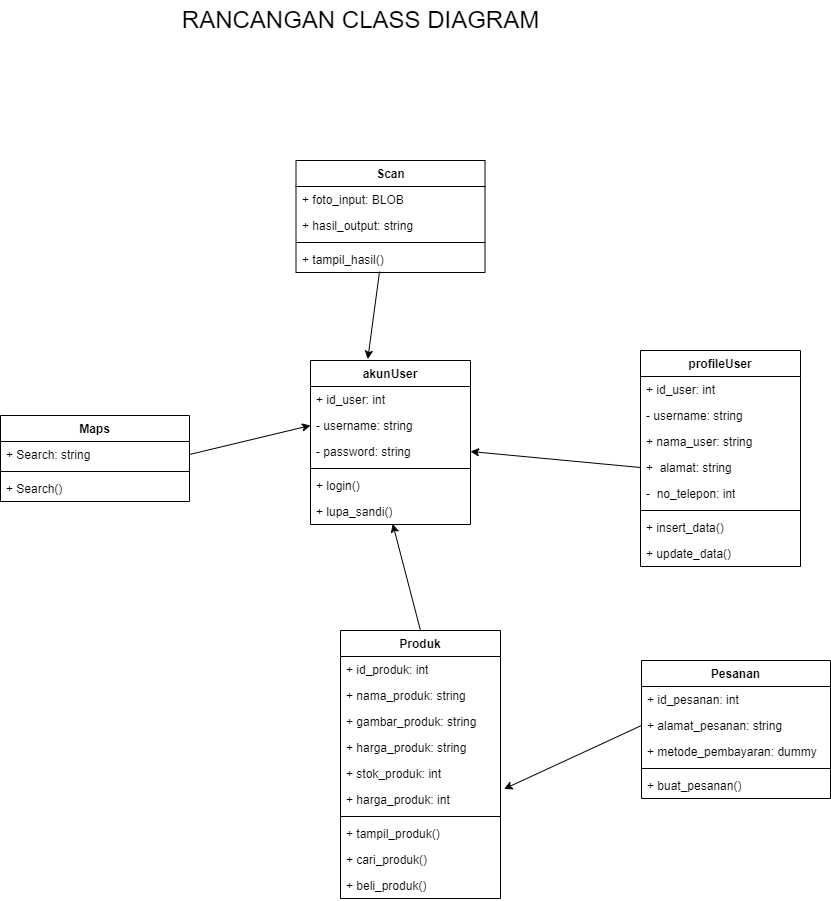

The diagram above was exported from draw.io. Its source (the exported page's mxGraphModel, read from the mxfile embedded in the PNG):
<mxGraphModel dx="1222" dy="631" grid="1" gridSize="10" guides="1" tooltips="1" connect="1" arrows="1" fold="1" page="1" pageScale="1" pageWidth="850" pageHeight="1100" math="0" shadow="0">
  <root>
    <mxCell id="0" />
    <mxCell id="1" parent="0" />
    <mxCell id="BRFJVVj48Lx2Xprw_Fh7-1" value="akunUser" style="swimlane;fontStyle=1;align=center;verticalAlign=top;childLayout=stackLayout;horizontal=1;startSize=26;horizontalStack=0;resizeParent=1;resizeParentMax=0;resizeLast=0;collapsible=1;marginBottom=0;whiteSpace=wrap;html=1;" parent="1" vertex="1">
      <mxGeometry x="330" y="390" width="160" height="164" as="geometry" />
    </mxCell>
    <mxCell id="BRFJVVj48Lx2Xprw_Fh7-2" value="+ id_user: int" style="text;strokeColor=none;fillColor=none;align=left;verticalAlign=top;spacingLeft=4;spacingRight=4;overflow=hidden;rotatable=0;points=[[0,0.5],[1,0.5]];portConstraint=eastwest;whiteSpace=wrap;html=1;" parent="BRFJVVj48Lx2Xprw_Fh7-1" vertex="1">
      <mxGeometry y="26" width="160" height="26" as="geometry" />
    </mxCell>
    <mxCell id="BRFJVVj48Lx2Xprw_Fh7-6" value="- username: string" style="text;strokeColor=none;fillColor=none;align=left;verticalAlign=top;spacingLeft=4;spacingRight=4;overflow=hidden;rotatable=0;points=[[0,0.5],[1,0.5]];portConstraint=eastwest;whiteSpace=wrap;html=1;" parent="BRFJVVj48Lx2Xprw_Fh7-1" vertex="1">
      <mxGeometry y="52" width="160" height="26" as="geometry" />
    </mxCell>
    <mxCell id="BRFJVVj48Lx2Xprw_Fh7-7" value="- password: string" style="text;strokeColor=none;fillColor=none;align=left;verticalAlign=top;spacingLeft=4;spacingRight=4;overflow=hidden;rotatable=0;points=[[0,0.5],[1,0.5]];portConstraint=eastwest;whiteSpace=wrap;html=1;" parent="BRFJVVj48Lx2Xprw_Fh7-1" vertex="1">
      <mxGeometry y="78" width="160" height="26" as="geometry" />
    </mxCell>
    <mxCell id="BRFJVVj48Lx2Xprw_Fh7-3" value="" style="line;strokeWidth=1;fillColor=none;align=left;verticalAlign=middle;spacingTop=-1;spacingLeft=3;spacingRight=3;rotatable=0;labelPosition=right;points=[];portConstraint=eastwest;strokeColor=inherit;" parent="BRFJVVj48Lx2Xprw_Fh7-1" vertex="1">
      <mxGeometry y="104" width="160" height="8" as="geometry" />
    </mxCell>
    <mxCell id="BRFJVVj48Lx2Xprw_Fh7-4" value="+ login()" style="text;strokeColor=none;fillColor=none;align=left;verticalAlign=top;spacingLeft=4;spacingRight=4;overflow=hidden;rotatable=0;points=[[0,0.5],[1,0.5]];portConstraint=eastwest;whiteSpace=wrap;html=1;" parent="BRFJVVj48Lx2Xprw_Fh7-1" vertex="1">
      <mxGeometry y="112" width="160" height="26" as="geometry" />
    </mxCell>
    <mxCell id="BRFJVVj48Lx2Xprw_Fh7-8" value="+ lupa_sandi()" style="text;strokeColor=none;fillColor=none;align=left;verticalAlign=top;spacingLeft=4;spacingRight=4;overflow=hidden;rotatable=0;points=[[0,0.5],[1,0.5]];portConstraint=eastwest;whiteSpace=wrap;html=1;" parent="BRFJVVj48Lx2Xprw_Fh7-1" vertex="1">
      <mxGeometry y="138" width="160" height="26" as="geometry" />
    </mxCell>
    <mxCell id="BRFJVVj48Lx2Xprw_Fh7-5" value="&lt;font style=&quot;font-size: 24px;&quot;&gt;RANCANGAN CLASS DIAGRAM&lt;/font&gt;" style="text;html=1;align=center;verticalAlign=middle;resizable=0;points=[];autosize=1;strokeColor=none;fillColor=none;" parent="1" vertex="1">
      <mxGeometry x="190" y="30" width="380" height="40" as="geometry" />
    </mxCell>
    <mxCell id="BRFJVVj48Lx2Xprw_Fh7-9" value="profileUser" style="swimlane;fontStyle=1;align=center;verticalAlign=top;childLayout=stackLayout;horizontal=1;startSize=26;horizontalStack=0;resizeParent=1;resizeParentMax=0;resizeLast=0;collapsible=1;marginBottom=0;whiteSpace=wrap;html=1;" parent="1" vertex="1">
      <mxGeometry x="660" y="380" width="160" height="216" as="geometry" />
    </mxCell>
    <mxCell id="BRFJVVj48Lx2Xprw_Fh7-10" value="+ id_user: int" style="text;strokeColor=none;fillColor=none;align=left;verticalAlign=top;spacingLeft=4;spacingRight=4;overflow=hidden;rotatable=0;points=[[0,0.5],[1,0.5]];portConstraint=eastwest;whiteSpace=wrap;html=1;" parent="BRFJVVj48Lx2Xprw_Fh7-9" vertex="1">
      <mxGeometry y="26" width="160" height="26" as="geometry" />
    </mxCell>
    <mxCell id="tueAZ6mfww-o3_lfI4ai-1" value="- username: string" style="text;strokeColor=none;fillColor=none;align=left;verticalAlign=top;spacingLeft=4;spacingRight=4;overflow=hidden;rotatable=0;points=[[0,0.5],[1,0.5]];portConstraint=eastwest;whiteSpace=wrap;html=1;" parent="BRFJVVj48Lx2Xprw_Fh7-9" vertex="1">
      <mxGeometry y="52" width="160" height="26" as="geometry" />
    </mxCell>
    <mxCell id="BRFJVVj48Lx2Xprw_Fh7-11" value="+ nama_user: string" style="text;strokeColor=none;fillColor=none;align=left;verticalAlign=top;spacingLeft=4;spacingRight=4;overflow=hidden;rotatable=0;points=[[0,0.5],[1,0.5]];portConstraint=eastwest;whiteSpace=wrap;html=1;" parent="BRFJVVj48Lx2Xprw_Fh7-9" vertex="1">
      <mxGeometry y="78" width="160" height="26" as="geometry" />
    </mxCell>
    <mxCell id="BRFJVVj48Lx2Xprw_Fh7-12" value="+&amp;nbsp; alamat: string" style="text;strokeColor=none;fillColor=none;align=left;verticalAlign=top;spacingLeft=4;spacingRight=4;overflow=hidden;rotatable=0;points=[[0,0.5],[1,0.5]];portConstraint=eastwest;whiteSpace=wrap;html=1;" parent="BRFJVVj48Lx2Xprw_Fh7-9" vertex="1">
      <mxGeometry y="104" width="160" height="26" as="geometry" />
    </mxCell>
    <mxCell id="BRFJVVj48Lx2Xprw_Fh7-16" value="-&amp;nbsp; no_telepon: int" style="text;strokeColor=none;fillColor=none;align=left;verticalAlign=top;spacingLeft=4;spacingRight=4;overflow=hidden;rotatable=0;points=[[0,0.5],[1,0.5]];portConstraint=eastwest;whiteSpace=wrap;html=1;" parent="BRFJVVj48Lx2Xprw_Fh7-9" vertex="1">
      <mxGeometry y="130" width="160" height="26" as="geometry" />
    </mxCell>
    <mxCell id="BRFJVVj48Lx2Xprw_Fh7-13" value="" style="line;strokeWidth=1;fillColor=none;align=left;verticalAlign=middle;spacingTop=-1;spacingLeft=3;spacingRight=3;rotatable=0;labelPosition=right;points=[];portConstraint=eastwest;strokeColor=inherit;" parent="BRFJVVj48Lx2Xprw_Fh7-9" vertex="1">
      <mxGeometry y="156" width="160" height="8" as="geometry" />
    </mxCell>
    <mxCell id="BRFJVVj48Lx2Xprw_Fh7-14" value="+ insert_data()" style="text;strokeColor=none;fillColor=none;align=left;verticalAlign=top;spacingLeft=4;spacingRight=4;overflow=hidden;rotatable=0;points=[[0,0.5],[1,0.5]];portConstraint=eastwest;whiteSpace=wrap;html=1;" parent="BRFJVVj48Lx2Xprw_Fh7-9" vertex="1">
      <mxGeometry y="164" width="160" height="26" as="geometry" />
    </mxCell>
    <mxCell id="BRFJVVj48Lx2Xprw_Fh7-15" value="+ update_data()" style="text;strokeColor=none;fillColor=none;align=left;verticalAlign=top;spacingLeft=4;spacingRight=4;overflow=hidden;rotatable=0;points=[[0,0.5],[1,0.5]];portConstraint=eastwest;whiteSpace=wrap;html=1;" parent="BRFJVVj48Lx2Xprw_Fh7-9" vertex="1">
      <mxGeometry y="190" width="160" height="26" as="geometry" />
    </mxCell>
    <mxCell id="uenVBhEF34HjvUEAmDNr-1" value="Produk" style="swimlane;fontStyle=1;align=center;verticalAlign=top;childLayout=stackLayout;horizontal=1;startSize=26;horizontalStack=0;resizeParent=1;resizeParentMax=0;resizeLast=0;collapsible=1;marginBottom=0;whiteSpace=wrap;html=1;" parent="1" vertex="1">
      <mxGeometry x="360" y="660" width="160" height="268" as="geometry" />
    </mxCell>
    <mxCell id="uenVBhEF34HjvUEAmDNr-2" value="+ id_produk: int" style="text;strokeColor=none;fillColor=none;align=left;verticalAlign=top;spacingLeft=4;spacingRight=4;overflow=hidden;rotatable=0;points=[[0,0.5],[1,0.5]];portConstraint=eastwest;whiteSpace=wrap;html=1;" parent="uenVBhEF34HjvUEAmDNr-1" vertex="1">
      <mxGeometry y="26" width="160" height="26" as="geometry" />
    </mxCell>
    <mxCell id="uenVBhEF34HjvUEAmDNr-3" value="+ nama_produk: string" style="text;strokeColor=none;fillColor=none;align=left;verticalAlign=top;spacingLeft=4;spacingRight=4;overflow=hidden;rotatable=0;points=[[0,0.5],[1,0.5]];portConstraint=eastwest;whiteSpace=wrap;html=1;" parent="uenVBhEF34HjvUEAmDNr-1" vertex="1">
      <mxGeometry y="52" width="160" height="26" as="geometry" />
    </mxCell>
    <mxCell id="uenVBhEF34HjvUEAmDNr-4" value="+ gambar_produk: string" style="text;strokeColor=none;fillColor=none;align=left;verticalAlign=top;spacingLeft=4;spacingRight=4;overflow=hidden;rotatable=0;points=[[0,0.5],[1,0.5]];portConstraint=eastwest;whiteSpace=wrap;html=1;" parent="uenVBhEF34HjvUEAmDNr-1" vertex="1">
      <mxGeometry y="78" width="160" height="26" as="geometry" />
    </mxCell>
    <mxCell id="uenVBhEF34HjvUEAmDNr-5" value="+ harga_produk: string" style="text;strokeColor=none;fillColor=none;align=left;verticalAlign=top;spacingLeft=4;spacingRight=4;overflow=hidden;rotatable=0;points=[[0,0.5],[1,0.5]];portConstraint=eastwest;whiteSpace=wrap;html=1;" parent="uenVBhEF34HjvUEAmDNr-1" vertex="1">
      <mxGeometry y="104" width="160" height="26" as="geometry" />
    </mxCell>
    <mxCell id="uenVBhEF34HjvUEAmDNr-6" value="+ stok_produk: int" style="text;strokeColor=none;fillColor=none;align=left;verticalAlign=top;spacingLeft=4;spacingRight=4;overflow=hidden;rotatable=0;points=[[0,0.5],[1,0.5]];portConstraint=eastwest;whiteSpace=wrap;html=1;" parent="uenVBhEF34HjvUEAmDNr-1" vertex="1">
      <mxGeometry y="130" width="160" height="26" as="geometry" />
    </mxCell>
    <mxCell id="YphQwO8dUptM0KQIBPYu-1" value="+ harga_produk: int" style="text;strokeColor=none;fillColor=none;align=left;verticalAlign=top;spacingLeft=4;spacingRight=4;overflow=hidden;rotatable=0;points=[[0,0.5],[1,0.5]];portConstraint=eastwest;whiteSpace=wrap;html=1;" parent="uenVBhEF34HjvUEAmDNr-1" vertex="1">
      <mxGeometry y="156" width="160" height="26" as="geometry" />
    </mxCell>
    <mxCell id="uenVBhEF34HjvUEAmDNr-7" value="" style="line;strokeWidth=1;fillColor=none;align=left;verticalAlign=middle;spacingTop=-1;spacingLeft=3;spacingRight=3;rotatable=0;labelPosition=right;points=[];portConstraint=eastwest;strokeColor=inherit;" parent="uenVBhEF34HjvUEAmDNr-1" vertex="1">
      <mxGeometry y="182" width="160" height="8" as="geometry" />
    </mxCell>
    <mxCell id="uenVBhEF34HjvUEAmDNr-8" value="+ tampil_produk()" style="text;strokeColor=none;fillColor=none;align=left;verticalAlign=top;spacingLeft=4;spacingRight=4;overflow=hidden;rotatable=0;points=[[0,0.5],[1,0.5]];portConstraint=eastwest;whiteSpace=wrap;html=1;" parent="uenVBhEF34HjvUEAmDNr-1" vertex="1">
      <mxGeometry y="190" width="160" height="26" as="geometry" />
    </mxCell>
    <mxCell id="YphQwO8dUptM0KQIBPYu-3" value="+ cari_produk()" style="text;strokeColor=none;fillColor=none;align=left;verticalAlign=top;spacingLeft=4;spacingRight=4;overflow=hidden;rotatable=0;points=[[0,0.5],[1,0.5]];portConstraint=eastwest;whiteSpace=wrap;html=1;" parent="uenVBhEF34HjvUEAmDNr-1" vertex="1">
      <mxGeometry y="216" width="160" height="26" as="geometry" />
    </mxCell>
    <mxCell id="YphQwO8dUptM0KQIBPYu-2" value="+ beli_produk()" style="text;strokeColor=none;fillColor=none;align=left;verticalAlign=top;spacingLeft=4;spacingRight=4;overflow=hidden;rotatable=0;points=[[0,0.5],[1,0.5]];portConstraint=eastwest;whiteSpace=wrap;html=1;" parent="uenVBhEF34HjvUEAmDNr-1" vertex="1">
      <mxGeometry y="242" width="160" height="26" as="geometry" />
    </mxCell>
    <mxCell id="YphQwO8dUptM0KQIBPYu-4" value="Pesanan" style="swimlane;fontStyle=1;align=center;verticalAlign=top;childLayout=stackLayout;horizontal=1;startSize=26;horizontalStack=0;resizeParent=1;resizeParentMax=0;resizeLast=0;collapsible=1;marginBottom=0;whiteSpace=wrap;html=1;" parent="1" vertex="1">
      <mxGeometry x="661" y="690" width="189" height="138" as="geometry" />
    </mxCell>
    <mxCell id="YphQwO8dUptM0KQIBPYu-5" value="+ id_pesanan: int" style="text;strokeColor=none;fillColor=none;align=left;verticalAlign=top;spacingLeft=4;spacingRight=4;overflow=hidden;rotatable=0;points=[[0,0.5],[1,0.5]];portConstraint=eastwest;whiteSpace=wrap;html=1;" parent="YphQwO8dUptM0KQIBPYu-4" vertex="1">
      <mxGeometry y="26" width="189" height="26" as="geometry" />
    </mxCell>
    <mxCell id="YphQwO8dUptM0KQIBPYu-6" value="+ alamat_pesanan: string" style="text;strokeColor=none;fillColor=none;align=left;verticalAlign=top;spacingLeft=4;spacingRight=4;overflow=hidden;rotatable=0;points=[[0,0.5],[1,0.5]];portConstraint=eastwest;whiteSpace=wrap;html=1;" parent="YphQwO8dUptM0KQIBPYu-4" vertex="1">
      <mxGeometry y="52" width="189" height="26" as="geometry" />
    </mxCell>
    <mxCell id="YphQwO8dUptM0KQIBPYu-7" value="+ metode_pembayaran: dummy" style="text;strokeColor=none;fillColor=none;align=left;verticalAlign=top;spacingLeft=4;spacingRight=4;overflow=hidden;rotatable=0;points=[[0,0.5],[1,0.5]];portConstraint=eastwest;whiteSpace=wrap;html=1;" parent="YphQwO8dUptM0KQIBPYu-4" vertex="1">
      <mxGeometry y="78" width="189" height="26" as="geometry" />
    </mxCell>
    <mxCell id="YphQwO8dUptM0KQIBPYu-11" value="" style="line;strokeWidth=1;fillColor=none;align=left;verticalAlign=middle;spacingTop=-1;spacingLeft=3;spacingRight=3;rotatable=0;labelPosition=right;points=[];portConstraint=eastwest;strokeColor=inherit;" parent="YphQwO8dUptM0KQIBPYu-4" vertex="1">
      <mxGeometry y="104" width="189" height="8" as="geometry" />
    </mxCell>
    <mxCell id="YphQwO8dUptM0KQIBPYu-14" value="+ buat_pesanan()" style="text;strokeColor=none;fillColor=none;align=left;verticalAlign=top;spacingLeft=4;spacingRight=4;overflow=hidden;rotatable=0;points=[[0,0.5],[1,0.5]];portConstraint=eastwest;whiteSpace=wrap;html=1;" parent="YphQwO8dUptM0KQIBPYu-4" vertex="1">
      <mxGeometry y="112" width="189" height="26" as="geometry" />
    </mxCell>
    <mxCell id="8MObbIKfRF39u6hR1nKT-1" value="" style="endArrow=classic;html=1;rounded=0;entryX=1;entryY=0.5;entryDx=0;entryDy=0;exitX=0;exitY=0.5;exitDx=0;exitDy=0;" edge="1" parent="1" source="BRFJVVj48Lx2Xprw_Fh7-12" target="BRFJVVj48Lx2Xprw_Fh7-7">
      <mxGeometry width="50" height="50" relative="1" as="geometry">
        <mxPoint x="300" y="490" as="sourcePoint" />
        <mxPoint x="350" y="440" as="targetPoint" />
      </mxGeometry>
    </mxCell>
    <mxCell id="8MObbIKfRF39u6hR1nKT-2" value="" style="endArrow=classic;html=1;rounded=0;exitX=0.5;exitY=0;exitDx=0;exitDy=0;entryX=0.514;entryY=0.981;entryDx=0;entryDy=0;entryPerimeter=0;" edge="1" parent="1" source="uenVBhEF34HjvUEAmDNr-1" target="BRFJVVj48Lx2Xprw_Fh7-8">
      <mxGeometry width="50" height="50" relative="1" as="geometry">
        <mxPoint x="430" y="327" as="sourcePoint" />
        <mxPoint x="130" y="390" as="targetPoint" />
      </mxGeometry>
    </mxCell>
    <mxCell id="8MObbIKfRF39u6hR1nKT-3" value="" style="endArrow=classic;html=1;rounded=0;exitX=0;exitY=0.5;exitDx=0;exitDy=0;entryX=1.022;entryY=0.097;entryDx=0;entryDy=0;entryPerimeter=0;" edge="1" parent="1" source="YphQwO8dUptM0KQIBPYu-6" target="YphQwO8dUptM0KQIBPYu-1">
      <mxGeometry width="50" height="50" relative="1" as="geometry">
        <mxPoint x="150" y="490" as="sourcePoint" />
        <mxPoint x="132" y="364" as="targetPoint" />
      </mxGeometry>
    </mxCell>
    <mxCell id="2W8c5Lsu28dyJMU1gild-1" value="Scan" style="swimlane;fontStyle=1;align=center;verticalAlign=top;childLayout=stackLayout;horizontal=1;startSize=26;horizontalStack=0;resizeParent=1;resizeParentMax=0;resizeLast=0;collapsible=1;marginBottom=0;whiteSpace=wrap;html=1;" vertex="1" parent="1">
      <mxGeometry x="315.5" y="190" width="189" height="112" as="geometry" />
    </mxCell>
    <mxCell id="2W8c5Lsu28dyJMU1gild-3" value="+ foto_input: BLOB" style="text;strokeColor=none;fillColor=none;align=left;verticalAlign=top;spacingLeft=4;spacingRight=4;overflow=hidden;rotatable=0;points=[[0,0.5],[1,0.5]];portConstraint=eastwest;whiteSpace=wrap;html=1;" vertex="1" parent="2W8c5Lsu28dyJMU1gild-1">
      <mxGeometry y="26" width="189" height="26" as="geometry" />
    </mxCell>
    <mxCell id="2W8c5Lsu28dyJMU1gild-4" value="+ hasil_output: string" style="text;strokeColor=none;fillColor=none;align=left;verticalAlign=top;spacingLeft=4;spacingRight=4;overflow=hidden;rotatable=0;points=[[0,0.5],[1,0.5]];portConstraint=eastwest;whiteSpace=wrap;html=1;" vertex="1" parent="2W8c5Lsu28dyJMU1gild-1">
      <mxGeometry y="52" width="189" height="26" as="geometry" />
    </mxCell>
    <mxCell id="2W8c5Lsu28dyJMU1gild-5" value="" style="line;strokeWidth=1;fillColor=none;align=left;verticalAlign=middle;spacingTop=-1;spacingLeft=3;spacingRight=3;rotatable=0;labelPosition=right;points=[];portConstraint=eastwest;strokeColor=inherit;" vertex="1" parent="2W8c5Lsu28dyJMU1gild-1">
      <mxGeometry y="78" width="189" height="8" as="geometry" />
    </mxCell>
    <mxCell id="2W8c5Lsu28dyJMU1gild-6" value="+ tampil_hasil()" style="text;strokeColor=none;fillColor=none;align=left;verticalAlign=top;spacingLeft=4;spacingRight=4;overflow=hidden;rotatable=0;points=[[0,0.5],[1,0.5]];portConstraint=eastwest;whiteSpace=wrap;html=1;" vertex="1" parent="2W8c5Lsu28dyJMU1gild-1">
      <mxGeometry y="86" width="189" height="26" as="geometry" />
    </mxCell>
    <mxCell id="2W8c5Lsu28dyJMU1gild-7" value="" style="endArrow=classic;html=1;rounded=0;exitX=0.442;exitY=0.962;exitDx=0;exitDy=0;entryX=0.358;entryY=-0.009;entryDx=0;entryDy=0;entryPerimeter=0;exitPerimeter=0;" edge="1" parent="1" source="2W8c5Lsu28dyJMU1gild-6" target="BRFJVVj48Lx2Xprw_Fh7-1">
      <mxGeometry width="50" height="50" relative="1" as="geometry">
        <mxPoint x="338" y="596" as="sourcePoint" />
        <mxPoint x="190" y="530" as="targetPoint" />
      </mxGeometry>
    </mxCell>
    <mxCell id="2W8c5Lsu28dyJMU1gild-8" value="Maps" style="swimlane;fontStyle=1;align=center;verticalAlign=top;childLayout=stackLayout;horizontal=1;startSize=26;horizontalStack=0;resizeParent=1;resizeParentMax=0;resizeLast=0;collapsible=1;marginBottom=0;whiteSpace=wrap;html=1;" vertex="1" parent="1">
      <mxGeometry x="20" y="445" width="189" height="86" as="geometry" />
    </mxCell>
    <mxCell id="2W8c5Lsu28dyJMU1gild-9" value="+ Search: string" style="text;strokeColor=none;fillColor=none;align=left;verticalAlign=top;spacingLeft=4;spacingRight=4;overflow=hidden;rotatable=0;points=[[0,0.5],[1,0.5]];portConstraint=eastwest;whiteSpace=wrap;html=1;" vertex="1" parent="2W8c5Lsu28dyJMU1gild-8">
      <mxGeometry y="26" width="189" height="26" as="geometry" />
    </mxCell>
    <mxCell id="2W8c5Lsu28dyJMU1gild-11" value="" style="line;strokeWidth=1;fillColor=none;align=left;verticalAlign=middle;spacingTop=-1;spacingLeft=3;spacingRight=3;rotatable=0;labelPosition=right;points=[];portConstraint=eastwest;strokeColor=inherit;" vertex="1" parent="2W8c5Lsu28dyJMU1gild-8">
      <mxGeometry y="52" width="189" height="8" as="geometry" />
    </mxCell>
    <mxCell id="2W8c5Lsu28dyJMU1gild-12" value="+ Search()" style="text;strokeColor=none;fillColor=none;align=left;verticalAlign=top;spacingLeft=4;spacingRight=4;overflow=hidden;rotatable=0;points=[[0,0.5],[1,0.5]];portConstraint=eastwest;whiteSpace=wrap;html=1;" vertex="1" parent="2W8c5Lsu28dyJMU1gild-8">
      <mxGeometry y="60" width="189" height="26" as="geometry" />
    </mxCell>
    <mxCell id="2W8c5Lsu28dyJMU1gild-13" value="" style="endArrow=classic;html=1;rounded=0;exitX=1;exitY=0.5;exitDx=0;exitDy=0;entryX=0;entryY=0.5;entryDx=0;entryDy=0;" edge="1" parent="1" source="2W8c5Lsu28dyJMU1gild-9" target="BRFJVVj48Lx2Xprw_Fh7-6">
      <mxGeometry width="50" height="50" relative="1" as="geometry">
        <mxPoint x="409" y="311" as="sourcePoint" />
        <mxPoint x="397" y="399" as="targetPoint" />
      </mxGeometry>
    </mxCell>
  </root>
</mxGraphModel>